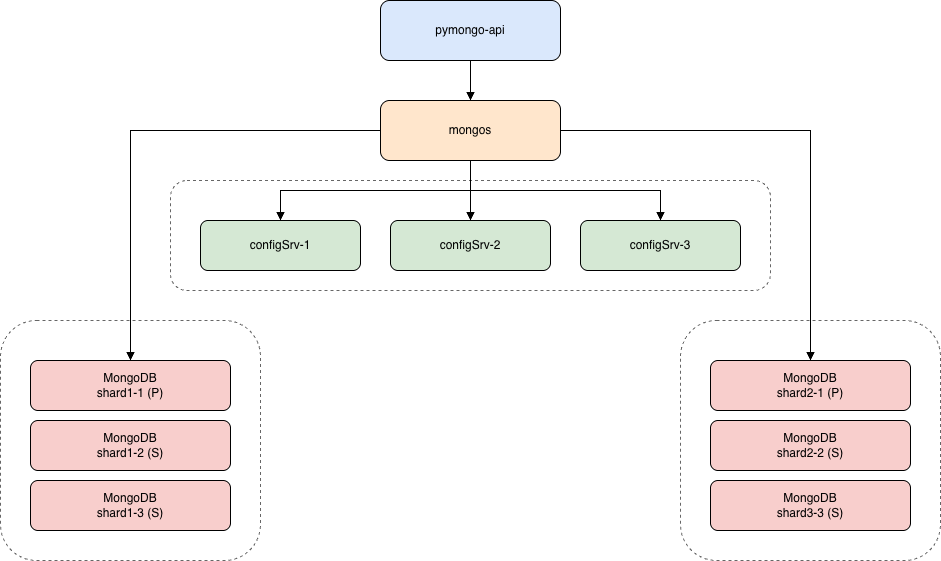

The diagram above was exported from draw.io. Its source (the exported page's mxGraphModel, read from the mxfile embedded in the PNG):
<mxGraphModel dx="1234" dy="835" grid="1" gridSize="10" guides="1" tooltips="1" connect="1" arrows="1" fold="1" page="1" pageScale="1" pageWidth="1169" pageHeight="827" math="0" shadow="0">
  <root>
    <mxCell id="0" />
    <mxCell id="1" parent="0" />
    <mxCell id="g_config" parent="1" style="rounded=1;whiteSpace=wrap;html=1;dashed=1;dashPattern=3 3;fillColor=none;strokeColor=#666666;fontStyle=1;" value="Replica Set: configSrv" vertex="1">
      <mxGeometry height="110" width="600" x="240" y="220" as="geometry" />
    </mxCell>
    <mxCell id="g_sh1" parent="1" style="rounded=1;whiteSpace=wrap;html=1;dashed=1;dashPattern=3 3;fillColor=none;strokeColor=#666666;fontStyle=1;" value="Replica Set: shard1" vertex="1">
      <mxGeometry height="240" width="260" x="70" y="360" as="geometry" />
    </mxCell>
    <mxCell id="g_sh2" parent="1" style="rounded=1;whiteSpace=wrap;html=1;dashed=1;dashPattern=3 3;fillColor=none;strokeColor=#666666;fontStyle=1;" value="Replica Set: shard2" vertex="1">
      <mxGeometry height="240" width="260" x="750" y="360" as="geometry" />
    </mxCell>
    <mxCell id="app" parent="1" style="rounded=1;whiteSpace=wrap;html=1;fillColor=#dae8fc;strokeColor=#000000;" value="pymongo-api" vertex="1">
      <mxGeometry height="60" width="180" x="450" y="40" as="geometry" />
    </mxCell>
    <mxCell id="mongos" parent="1" style="rounded=1;whiteSpace=wrap;html=1;fillColor=#ffe6cc;strokeColor=#000000;" value="mongos" vertex="1">
      <mxGeometry height="60" width="180" x="450" y="140" as="geometry" />
    </mxCell>
    <mxCell id="c1" parent="1" style="rounded=1;whiteSpace=wrap;html=1;fillColor=#d5e8d4;strokeColor=#000000;" value="configSrv-1" vertex="1">
      <mxGeometry height="50" width="160" x="270" y="260" as="geometry" />
    </mxCell>
    <mxCell id="c2" parent="1" style="rounded=1;whiteSpace=wrap;html=1;fillColor=#d5e8d4;strokeColor=#000000;" value="configSrv-2" vertex="1">
      <mxGeometry height="50" width="160" x="460" y="260" as="geometry" />
    </mxCell>
    <mxCell id="c3" parent="1" style="rounded=1;whiteSpace=wrap;html=1;fillColor=#d5e8d4;strokeColor=#000000;" value="configSrv-3" vertex="1">
      <mxGeometry height="50" width="160" x="650" y="260" as="geometry" />
    </mxCell>
    <mxCell id="s11" parent="1" style="rounded=1;whiteSpace=wrap;html=1;fillColor=#f8cecc;strokeColor=#000000;" value="MongoDB&lt;br&gt;shard1-1 (P)" vertex="1">
      <mxGeometry height="50" width="200" x="100" y="400" as="geometry" />
    </mxCell>
    <mxCell id="s12" parent="1" style="rounded=1;whiteSpace=wrap;html=1;fillColor=#f8cecc;strokeColor=#000000;" value="MongoDB&lt;br&gt;shard1-2 (S)" vertex="1">
      <mxGeometry height="50" width="200" x="100" y="460" as="geometry" />
    </mxCell>
    <mxCell id="s13" parent="1" style="rounded=1;whiteSpace=wrap;html=1;fillColor=#f8cecc;strokeColor=#000000;" value="MongoDB&lt;br&gt;shard1-3 (S)" vertex="1">
      <mxGeometry height="50" width="200" x="100" y="520" as="geometry" />
    </mxCell>
    <mxCell id="s21" parent="1" style="rounded=1;whiteSpace=wrap;html=1;fillColor=#f8cecc;strokeColor=#000000;" value="MongoDB&lt;br&gt;shard2-1 (P)" vertex="1">
      <mxGeometry height="50" width="200" x="780" y="400" as="geometry" />
    </mxCell>
    <mxCell id="s22" parent="1" style="rounded=1;whiteSpace=wrap;html=1;fillColor=#f8cecc;strokeColor=#000000;" value="MongoDB&lt;br&gt;shard2-2 (S)" vertex="1">
      <mxGeometry height="50" width="200" x="780" y="460" as="geometry" />
    </mxCell>
    <mxCell id="s23" parent="1" style="rounded=1;whiteSpace=wrap;html=1;fillColor=#f8cecc;strokeColor=#000000;" value="MongoDB&lt;br&gt;shard3-3 (S)" vertex="1">
      <mxGeometry height="50" width="200" x="780" y="520" as="geometry" />
    </mxCell>
    <mxCell id="e1" edge="1" parent="1" source="app" style="edgeStyle=orthogonalEdgeStyle;rounded=0;orthogonalLoop=1;endArrow=block;html=1;" target="mongos">
      <mxGeometry relative="1" as="geometry" />
    </mxCell>
    <mxCell id="e2" edge="1" parent="1" source="mongos" style="edgeStyle=orthogonalEdgeStyle;rounded=0;orthogonalLoop=1;endArrow=block;html=1;" target="c1">
      <mxGeometry relative="1" as="geometry">
        <Array as="points">
          <mxPoint x="540" y="230" />
          <mxPoint x="350" y="230" />
        </Array>
      </mxGeometry>
    </mxCell>
    <mxCell id="e3" edge="1" parent="1" source="mongos" style="edgeStyle=orthogonalEdgeStyle;rounded=0;orthogonalLoop=1;endArrow=block;html=1;" target="c2">
      <mxGeometry relative="1" as="geometry">
        <Array as="points">
          <mxPoint x="540" y="240" />
          <mxPoint x="540" y="240" />
        </Array>
      </mxGeometry>
    </mxCell>
    <mxCell id="e4" edge="1" parent="1" source="mongos" style="edgeStyle=orthogonalEdgeStyle;rounded=0;orthogonalLoop=1;endArrow=block;html=1;" target="c3">
      <mxGeometry relative="1" as="geometry">
        <Array as="points">
          <mxPoint x="540" y="230" />
          <mxPoint x="730" y="230" />
        </Array>
      </mxGeometry>
    </mxCell>
    <mxCell id="e5" edge="1" parent="1" source="mongos" style="edgeStyle=orthogonalEdgeStyle;rounded=0;orthogonalLoop=1;endArrow=block;html=1;" target="s11">
      <mxGeometry relative="1" as="geometry" />
    </mxCell>
    <mxCell id="e6" edge="1" parent="1" source="mongos" style="edgeStyle=orthogonalEdgeStyle;rounded=0;orthogonalLoop=1;endArrow=block;html=1;" target="s21">
      <mxGeometry relative="1" as="geometry" />
    </mxCell>
  </root>
</mxGraphModel>